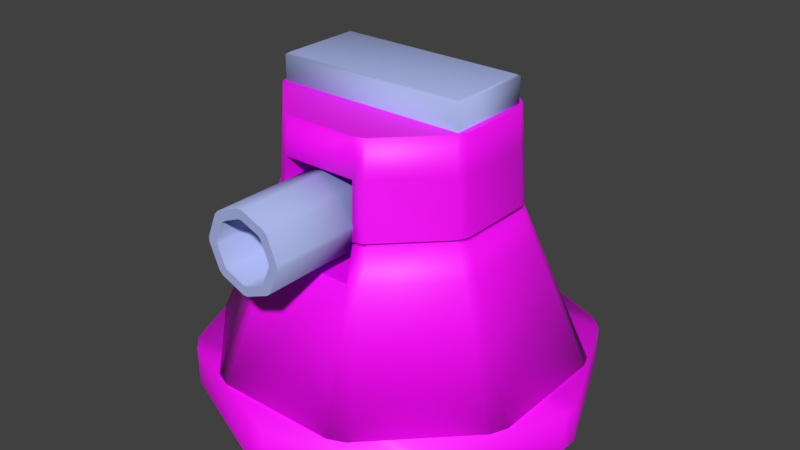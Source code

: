 # Source: tower.blend  (saved by Blender 2.82.7; exported with 4.5.12 LTS)
import bpy
from mathutils import Matrix  # noqa: F401  (used for matrix-valued properties, if any)

bpy.ops.wm.read_factory_settings(use_empty=True)
scene = bpy.context.scene
scene.name = 'Scene'

# ---- collections
col_collection_1 = bpy.data.collections.new('Collection 1'); scene.collection.children.link(col_collection_1)

# ---- images (referenced by path relative to the original .blend; pixels are not part of the script)
import os
ASSET_DIR = os.environ.get("B2B_ASSET_DIR", "")  # directory of the original .blend (textures are referenced by path, not embedded)
HERE = os.path.dirname(os.path.abspath(__file__))  # packed textures are extracted next to this script under _unpacked/

def load_image(name, relpath, width, height, colorspace="sRGB"):
    """Load a texture the original file referenced (path relative to the .blend, or extracted next to this script)."""
    p = next((c for c in (os.path.join(HERE, relpath), os.path.join(ASSET_DIR, relpath)) if relpath and os.path.exists(c)), "")
    if p:
        img = bpy.data.images.load(p, check_existing=True)
        img.name = name
    else:  # same state as the original file: an image datablock whose file is absent (Cycles renders it pink)
        img = bpy.data.images.new(name, width, height)
        img.source = "FILE"
        img.filepath = "//" + (relpath or name)
    img.colorspace_settings.name = colorspace
    return img
img_circuit_bottom_2_jpg = load_image('Circuit_bottom_2.jpg', 'Circuit_bottom_2.jpg', 1024, 1024, 'sRGB')

# ---- materials (node trees are filled in below, after node groups)
mat_bodymaterial = bpy.data.materials.new('BodyMaterial')
mat_bodymaterial.use_transparent_shadow = False
mat_bodymaterial.diffuse_color = (0.02099, 0.0, 0.8, 1.0)
mat_glassmaterial = bpy.data.materials.new('GlassMaterial')
mat_glassmaterial.alpha_threshold = 0.0
mat_glassmaterial.use_transparent_shadow = False
mat_glassmaterial.diffuse_color = (0.4017, 0.4625, 0.8, 1.0)
mat_glassmaterial.roughness = 0.5
mat_energy = bpy.data.materials.new('Energy')
mat_energy.use_transparent_shadow = False

# ---- material node trees
mat_bodymaterial.use_nodes = True; mat_bodymaterial.node_tree.nodes.clear()
_N = mat_bodymaterial.node_tree.nodes; _L = mat_bodymaterial.node_tree.links
n0 = _N.new('ShaderNodeOutputMaterial'); n0.name = 'Material Output'; n0.location = (300, 300)
n1 = _N.new('ShaderNodeBsdfPrincipled'); n1.name = 'Principled BSDF'; n1.location = (10, 300)
n1.distribution = 'GGX'
n1.subsurface_method = 'BURLEY'
n1.inputs[3].default_value = 1.45
n1.inputs[27].default_value = (0.0, 0.0, 0.0, 1.0)
n1.inputs[28].default_value = 1.0
n2 = _N.new('ShaderNodeTexImage'); n2.name = 'Image Texture'; n2.location = (-280, 280)
n2.image = img_circuit_bottom_2_jpg
_L.new(n1.outputs[0], n0.inputs[0])
_L.new(n2.outputs[0], n1.inputs[0])
n0.is_active_output = True
mat_energy.use_nodes = True; mat_energy.node_tree.nodes.clear()
_N = mat_energy.node_tree.nodes; _L = mat_energy.node_tree.links
n0 = _N.new('ShaderNodeOutputMaterial'); n0.name = 'Material Output'; n0.location = (300, 300)
n1 = _N.new('ShaderNodeBsdfPrincipled'); n1.name = 'Principled BSDF'; n1.location = (10, 300)
n1.distribution = 'GGX'
n1.subsurface_method = 'BURLEY'
n1.inputs[3].default_value = 1.45
n1.inputs[27].default_value = (0.0, 0.0, 0.0, 1.0)
n1.inputs[28].default_value = 1.0
_L.new(n1.outputs[0], n0.inputs[0])
n0.is_active_output = True

# ---- world
world_world = bpy.data.worlds.new('World'); scene.world = world_world
world_world.color = (0.05088, 0.05088, 0.05088)
world_world.use_sun_shadow = False
world_world.sun_shadow_jitter_overblur = 0.0
world_world.cycles.sampling_method = 'MANUAL'

# ---- meshes
me_cylinder = bpy.data.meshes.new('Cylinder')
me_cylinder.from_pydata([(-0.02444, 0.09999, -0.4899), (0.3637, -5.81e-06, -0.3291), (0.3637, 0.09999, -0.3291), (0.3291, 0.09999, -0.3637), (0.4899, -4.315e-07, -0.02444), (0.4899, 4.315e-07, 0.02444), (0.4899, 0.1, 0.02444), (0.4899, 0.1, -0.02444), (0.3637, 5.81e-06, 0.3291), (0.3291, 6.421e-06, 0.3637), (0.3291, 0.1, 0.3637), (0.3637, 0.1, 0.3291), (0.02444, 8.649e-06, 0.4899), (-0.02444, 8.649e-06, 0.4899), (-0.02444, 0.1, 0.4899), (0.02444, 0.1, 0.4899), (-0.3291, 6.421e-06, 0.3637), (-0.3637, 5.81e-06, 0.3291), (-0.3637, 0.1, 0.3291), (-0.3291, 0.1, 0.3637), (-0.4899, 4.315e-07, 0.02444), (-0.4899, -4.315e-07, -0.02444), (-0.4899, 0.1, -0.02444), (-0.4899, 0.1, 0.02444), (-0.3637, -5.81e-06, -0.3291), (-0.3637, 0.09999, -0.3291), (0.3291, 3.791e-06, -0.3637), (0.02444, 5.102e-06, -0.4899), (-0.02444, 5.102e-06, -0.4899), (0.02444, 0.1, -0.4899), (-0.3291, 3.791e-06, -0.3637), (-0.3291, 0.1, -0.3637)], [], [(5, 6, 11, 8), (9, 10, 15, 12), (13, 14, 19, 16), (17, 18, 23, 20), (21, 22, 25, 24), (1, 2, 7, 4), (15, 10, 19, 14), (2, 1, 26, 3), (6, 5, 4, 7), (10, 9, 8, 11), (14, 13, 12, 15), (18, 17, 16, 19), (22, 21, 20, 23), (31, 30, 24, 25), (11, 18, 19, 10), (23, 18, 11, 6), (7, 22, 23, 6), (7, 2, 25, 22), (3, 31, 25, 2), (0, 31, 3, 29), (26, 27, 29, 3), (28, 30, 31, 0), (0, 29, 27, 28)])
me_cylinder.polygons.foreach_set('use_smooth', [True] * 23)
_uv = me_cylinder.uv_layers.new(name='UVMap')
_uv.uv.foreach_set('vector', [0.7911, 0.8746, 1.214, 0.8746, 1.214, 0.1239, 0.7911, 0.1239, 0.7791, 0.998, 0.2136, 0.998, 0.2136, 0.005788, 0.7791, 0.005788, 0.7791, 0.005787, 0.2136, 0.005787, 0.2136, 0.998, 0.7791, 0.998, 1.214, 0.8746, 0.7911, 0.8746, 0.7911, 0.1239, 1.214, 0.1239, 1.214, 0.8746, 0.7911, 0.8746, 0.7911, 0.1239, 1.214, 0.1239, 1.214, 0.8746, 0.7911, 0.8746, 0.7911, 0.1239, 1.214, 0.1239, -0.1035, 1.222, -0.2284, 1.097, 0.09715, 1.232, -0.07937, 1.232, 0.1377, 0.3023, 0.1108, 0.3023, 0.1108, 0.2891, 0.1377, 0.2891, 0.1377, 0.4041, 0.1108, 0.4041, 0.1108, 0.3909, 0.1377, 0.3909, 0.1377, 0.5059, 0.1108, 0.5059, 0.1108, 0.4928, 0.1377, 0.4928, 0.2136, 0.03023, 0.7791, 0.03023, 0.7791, 0.005787, 0.2136, 0.005787, 0.1377, 0.7095, 0.1108, 0.7095, 0.1108, 0.6964, 0.1377, 0.6964, 0.1377, 0.8113, 0.1108, 0.8113, 0.1108, 0.7982, 0.1377, 0.7982, 0.1377, 0.9131, 0.1108, 0.9131, 0.1108, 0.9, 0.1377, 0.9, -0.2384, 1.073, 0.1213, 1.222, 0.09715, 1.232, -0.2284, 1.097, 0.2461, 1.097, 0.1213, 1.222, -0.2384, 1.073, -0.2384, 0.8962, -0.2284, 0.872, 0.2562, 1.073, 0.2461, 1.097, -0.2384, 0.8962, -0.2284, 0.872, -0.1035, 0.7472, 0.2562, 0.8962, 0.2562, 1.073, -0.07937, 0.7372, 0.2461, 0.872, 0.2562, 0.8962, -0.1035, 0.7472, 0.1213, 0.7472, 0.2461, 0.872, -0.07937, 0.7372, 0.09715, 0.7372, 0.7791, 0.998, 0.7791, 0.005788, 0.2136, 0.005788, 0.2136, 0.998, 0.7791, 0.005787, 0.7791, 0.998, 0.2136, 0.998, 0.2136, 0.005787, 0.2136, 0.03023, 0.2136, 0.005787, 0.7791, 0.005787, 0.7791, 0.03023])
me_cylinder.materials.append(mat_bodymaterial)
me_cylinder.use_remesh_preserve_volume = False
me_cylinder.use_remesh_preserve_attributes = False
me_cylinder.use_mirror_vertex_groups = False
me_cylinder.update()
me_cylinder_001 = bpy.data.meshes.new('Cylinder.001')
me_cylinder_001.from_pydata([(0.09687, 0.3874, -0.2714), (0.1234, 0.3874, -0.2604), (0.2714, 0.3874, -0.09687), (0.2714, 0.3874, 0.09686), (0.2604, 0.3874, 0.1234), (0.1234, 0.3874, 0.2604), (0.09686, 0.3874, 0.2714), (-0.09687, 0.3874, 0.2714), (0.2604, 0.3828, -0.1234), (-0.2714, 0.3874, 0.09686), (-0.1954, 0.009922, -0.4123), (-0.1534, 0.009922, -0.4297), (0.1534, 0.009922, -0.4297), (0.1954, 0.009922, -0.4123), (0.4297, 0.009927, -0.1534), (0.4297, 0.009929, 0.1534), (0.4123, 0.009931, 0.1954), (0.1954, 0.009932, 0.4123), (0.1534, 0.009932, 0.4297), (-0.1534, 0.009934, 0.4297), (-0.1954, 0.00993, 0.4123), (-0.4123, 0.009929, 0.1954), (0.4123, 0.002644, -0.1954), (-0.4297, 0.009926, 0.1534), (-0.4123, 0.009924, -0.1954), (-0.4297, 0.009925, -0.1534), (0.09687, 0.3874, 0.1875), (-0.1378, 0.3119, -0.2908), (-0.2908, 0.3119, -0.1378), (-0.303, 0.3119, 0.1082), (-0.2908, 0.3119, 0.1378), (0.1378, 0.3119, 0.2908), (0.2908, 0.3119, 0.1378), (0.1082, 0.3119, -0.303), (-0.1082, 0.3119, -0.303), (-0.1378, 0.3119, 0.2908), (0.303, 0.3119, -0.1082), (0.2908, 0.3068, -0.1378), (0.303, 0.3119, 0.1082), (-0.303, 0.3119, -0.1082), (-0.1082, 0.3119, 0.303), (0.1082, 0.3119, 0.303), (0.1378, 0.3119, -0.2908), (-0.1082, 0.3119, 0.2714), (0.1082, 0.3119, 0.2714), (-0.1082, 0.3119, 0.1875), (0.1082, 0.3119, 0.1875), (-0.09687, 0.3874, -0.2714), (-0.1234, 0.3874, -0.2604), (-0.2714, 0.3874, -0.09687), (-0.2604, 0.3874, 0.1234), (-0.1234, 0.3874, 0.2604), (-0.2604, 0.3828, -0.1234), (-0.09687, 0.3874, 0.1875)], [], [(28, 27, 10, 24), (30, 29, 23, 21), (32, 31, 17, 16), (34, 33, 12, 11), (35, 30, 21, 20), (37, 36, 14, 22), (49, 39, 29, 9), (38, 32, 16, 15), (39, 28, 24, 25), (41, 40, 19, 18), (31, 41, 18, 17), (33, 42, 13, 12), (42, 37, 22, 13), (40, 35, 20, 19), (27, 34, 11, 10), (36, 38, 15, 14), (29, 39, 25, 23), (20, 21, 24, 10), (21, 23, 25, 24), (10, 11, 19, 20), (18, 19, 11, 12), (12, 13, 17, 18), (16, 17, 13, 22), (15, 16, 22, 14), (50, 51, 53), (3, 2, 8, 4), (4, 26, 5), (0, 47, 53, 26), (6, 5, 26), (2, 3, 38, 36), (9, 50, 52, 49), (48, 47, 34, 27), (7, 51, 35, 40), (1, 8, 37, 42), (0, 1, 42, 33), (5, 6, 41, 31), (40, 41, 44, 43), (3, 4, 32, 38), (7, 53, 51), (8, 2, 36, 37), (51, 50, 30, 35), (47, 0, 33, 34), (4, 5, 31, 32), (50, 9, 29, 30), (43, 44, 46, 45), (6, 44, 41), (40, 43, 7), (7, 43, 45, 53), (26, 53, 45, 46), (26, 46, 44, 6), (0, 26, 4, 1), (8, 1, 4), (47, 48, 50, 53), (52, 50, 48), (28, 52, 48, 27), (39, 49, 52, 28)])
me_cylinder_001.polygons.foreach_set('use_smooth', [1, 1, 1, 1, 1, 1, 1, 1, 1, 1, 1, 1, 1, 1, 1, 1, 1, 0, 0, 0, 0, 0, 0, 0, 1, 0, 1, 0, 0, 1, 0, 1, 1, 1, 1, 1, 0, 1, 0, 1, 1, 1, 1, 1, 0, 0, 0, 0, 0, 0, 1, 1, 1, 1, 1, 1])
_uv = me_cylinder_001.uv_layers.new(name='UVMap')
_uv.uv.foreach_set('vector', [0.3002, 0.5959, 0.7019, 0.5959, 0.7858, 0.00785, 0.2162, 0.00785, 0.2232, 0.9303, 0.2232, 0.8605, 0.9433, 0.8459, 0.9433, 0.9449, 0.3002, 0.5959, 0.7019, 0.5959, 0.7858, 0.00785, 0.2162, 0.00785, 0.3002, 0.5959, 0.7019, 0.5959, 0.7858, 0.00785, 0.2162, 0.00785, 0.7019, 0.5959, 0.3002, 0.5959, 0.2162, 0.00785, 0.7858, 0.00785, 0.2242, 0.9381, 0.2125, 0.8683, 0.9322, 0.8391, 0.9487, 0.9381, 0.3276, 0.7864, 0.3002, 0.5959, 0.7019, 0.5959, 0.6754, 0.7864, 0.2215, 0.9348, 0.2215, 0.865, 0.9415, 0.8504, 0.9415, 0.9494, 0.2215, 0.868, 0.2215, 0.9379, 0.9416, 0.9525, 0.9416, 0.8534, 0.3002, 0.5959, 0.7019, 0.5959, 0.7858, 0.00785, 0.2162, 0.00785, 0.225, 0.9318, 0.225, 0.862, 0.9451, 0.8474, 0.9451, 0.9464, 0.2374, 0.8713, 0.2374, 0.9412, 0.9574, 0.9558, 0.9574, 0.8567, 0.7019, 0.5959, 0.3002, 0.5959, 0.2162, 0.00785, 0.7858, 0.00785, 0.2197, 0.9387, 0.2197, 0.8689, 0.9398, 0.8542, 0.9398, 0.9533, 0.2268, 0.9417, 0.2268, 0.8718, 0.9468, 0.8572, 0.9468, 0.9563, 0.3002, 0.5959, 0.7019, 0.5959, 0.7858, 0.00785, 0.2162, 0.00785, 0.7019, 0.5959, 0.3002, 0.5959, 0.2162, 0.00785, 0.7858, 0.00785, 0.8679, 0.1295, 0.8679, 0.2731, 0.7321, 0.4025, 0.5812, 0.4025, 0.8679, 0.2731, 0.8594, 0.2928, 0.7527, 0.3944, 0.7321, 0.4025, 0.5812, 0.4025, 0.5605, 0.3944, 0.8594, 0.1098, 0.8679, 0.1295, 0.7527, 0.008296, 0.8594, 0.1098, 0.5605, 0.3944, 0.4539, 0.2928, 0.4539, 0.2928, 0.4453, 0.2731, 0.7321, 0.00015, 0.7527, 0.008296, 0.5812, 0.0001501, 0.7321, 0.00015, 0.4453, 0.2731, 0.4452, 0.1295, 0.5605, 0.008221, 0.5812, 0.0001501, 0.4452, 0.1295, 0.4534, 0.1094, 0.3276, 0.7699, 0.6754, 0.7699, 0.6054, 0.92, 0.6754, 0.7601, 0.3276, 0.7601, 0.2788, 0.7804, 0.7242, 0.7804, 0.3276, 0.7699, 0.6054, 0.92, 0.6754, 0.7699, 0.675, 1.623, 0.3276, 1.623, 0.3276, 0.7864, 0.675, 0.7864, 0.6971, 0.8571, 0.6521, 0.8749, 0.5964, 0.7613, 0.3267, 0.7864, 0.6744, 0.7864, 0.7019, 0.5959, 0.3002, 0.5959, 0.6754, 0.7601, 0.7242, 0.7804, 0.2788, 0.7804, 0.3276, 0.7601, 0.04676, 0.938, 0.04676, 0.8755, 0.2268, 0.8718, 0.2268, 0.9417, 0.0397, 0.9351, 0.0397, 0.8725, 0.2197, 0.8689, 0.2197, 0.9387, 0.6755, 0.7864, 0.3276, 0.7864, 0.3002, 0.5959, 0.7019, 0.5959, 0.05734, 0.875, 0.05734, 0.9375, 0.2374, 0.9412, 0.2374, 0.8713, 0.04499, 0.9282, 0.04499, 0.8656, 0.225, 0.862, 0.225, 0.9318, 0.7693, 0.4385, 0.7693, 0.5398, 0.7538, 0.5398, 0.7538, 0.4385, 0.04146, 0.9312, 0.04146, 0.8686, 0.2215, 0.865, 0.2215, 0.9348, 0.9295, 0.6359, 0.8289, 0.54, 0.9482, 0.593, 0.04306, 0.9381, 0.03264, 0.8756, 0.2125, 0.8683, 0.2242, 0.9381, 0.6754, 0.7864, 0.3276, 0.7864, 0.3002, 0.5959, 0.7019, 0.5959, 0.3276, 0.7864, 0.675, 0.7864, 0.7019, 0.5959, 0.3002, 0.5959, 0.3276, 0.7864, 0.6754, 0.7864, 0.7019, 0.5959, 0.3002, 0.5959, 0.04323, 0.9267, 0.04323, 0.8641, 0.2232, 0.8605, 0.2232, 0.9303, 0.7538, 0.4385, 0.7538, 0.5398, 0.7125, 0.5398, 0.7125, 0.4385, 0.7538, 0.5756, 0.7538, 0.5398, 0.7693, 0.5398, 0.7693, 0.4385, 0.7538, 0.4385, 0.7538, 0.4028, 0.7538, 0.4028, 0.7538, 0.4385, 0.7125, 0.4385, 0.7125, 0.4028, 0.7125, 0.6719, 0.7125, 0.5812, 0.7496, 0.5759, 0.7496, 0.6772, 0.7125, 0.5756, 0.7125, 0.5398, 0.7538, 0.5398, 0.7538, 0.5756, 0.04589, 0.2372, 0.5964, 0.7613, 0.3276, 0.7699, 0.05734, 0.9375, 0.3276, 0.7741, 0.6755, 0.7741, 0.04041, 1.032, 0.04589, 0.2372, 0.05734, 0.9375, 0.3276, 0.7699, 0.5964, 0.7613, 0.3276, 0.7741, 0.04041, 1.032, 0.6755, 0.7741, 0.3002, 0.5959, 0.3276, 0.7864, 0.675, 0.7864, 0.7019, 0.5959, 0.3002, 0.5959, 0.3276, 0.7864, 0.2788, 0.7804, 0.3002, 0.5959])
me_cylinder_001.materials.append(mat_bodymaterial)
me_cylinder_001.use_remesh_preserve_volume = False
me_cylinder_001.use_remesh_preserve_attributes = False
me_cylinder_001.use_mirror_vertex_groups = False
me_cylinder_001.update()
me_cube_001 = bpy.data.meshes.new('Cube.001')
me_cube_001.from_pydata([(0.1234, 0.1437, -0.2604), (0.09687, 0.1437, -0.2714), (-0.09686, 0.1437, -0.2714), (-0.1234, 0.1437, -0.2604), (-0.2604, 0.1437, -0.1234), (-0.2714, 0.1437, -0.09686), (-0.2714, 0.1437, 0.09687), (-0.2604, 0.1437, 0.1234), (0.2604, 0.1391, -0.1234), (0.2714, 0.1437, -0.09686), (0.2714, 0.1437, 0.09687), (0.2604, 0.1437, 0.1234), (0.1234, 0.1437, 0.2604), (-0.0928, 0.2824, 0.2628), (-0.09009, 0.3749, 0.2571), (-0.1234, 0.1437, 0.2604), (-0.2461, 0.3749, -0.1166), (-0.2565, 0.3749, -0.09154), (0.2565, 0.3749, 0.09155), (0.2565, 0.3749, -0.09154), (0.2461, 0.3749, 0.1166), (0.2461, 0.3749, -0.1166), (0.09009, 0.3749, 0.2571), (0.1166, 0.3749, 0.2461), (-0.2461, 0.3749, 0.1166), (-0.1166, 0.3749, 0.2461), (-0.2565, 0.3749, 0.09155), (0.1166, 0.3749, -0.2461), (-0.1166, 0.3749, -0.2461), (-0.09155, 0.3749, -0.2565), (0.09686, 0.1437, 0.2714), (0.09155, 0.3749, -0.2565), (-0.2624, 0.2824, -0.09367), (0.2624, 0.2824, -0.09367), (0.2518, 0.2806, -0.1193), (0.1193, 0.2824, 0.2518), (-0.1193, 0.2824, 0.2518), (0.1193, 0.2824, -0.2518), (-0.09687, 0.1437, 0.2714), (-0.2518, 0.2824, -0.1193), (0.2624, 0.2824, 0.09368), (0.2518, 0.2824, 0.1193), (0.0928, 0.2824, 0.2628), (-0.2518, 0.2824, 0.1193), (-0.2624, 0.2824, 0.09368), (-0.1193, 0.2824, -0.2518), (-0.09367, 0.2824, -0.2624), (0.09367, 0.2824, -0.2624), (-0.0928, 0.2824, 0.1789), (0.09687, 0.1437, 0.1875), (-0.09686, 0.1437, 0.1875), (0.0928, 0.2824, 0.1789), (-0.2321, 0.3749, -0.1032), (0.2321, 0.3749, 0.1032), (0.2321, 0.3749, -0.1032), (-0.2321, 0.3749, 0.1032), (-0.2321, 0.2824, -0.1032), (0.2321, 0.2824, 0.1032), (0.2321, 0.2824, -0.1032), (-0.2321, 0.2824, 0.1032), (-0.2425, 0.3666, -0.1078), (0.2425, 0.3666, 0.1078), (0.2425, 0.3666, -0.1078), (-0.2425, 0.3666, 0.1078), (-0.2425, 0.437, -0.1078), (0.2425, 0.437, 0.1078), (0.2425, 0.437, -0.1078), (-0.2425, 0.437, 0.1078), (-0.2362, 0.4417, -0.1007), (0.2362, 0.4417, 0.1007), (0.2362, 0.4417, -0.1007), (-0.2362, 0.4417, 0.1007)], [], [(36, 13, 14, 25), (47, 31, 27, 37), (46, 29, 31, 47), (41, 20, 23, 35), (15, 38, 13, 36), (45, 28, 29, 46), (39, 16, 28, 45), (37, 27, 21, 34), (20, 18, 19, 21), (43, 24, 26, 44), (34, 21, 19, 33), (40, 18, 20, 41), (32, 17, 16, 39), (36, 25, 24, 43), (35, 42, 30, 12), (6, 44, 32, 5), (23, 22, 42, 35), (33, 19, 18, 40), (49, 51, 48, 50), (15, 36, 43, 7), (5, 32, 39, 4), (10, 40, 41, 11), (8, 34, 33, 9), (7, 43, 44, 6), (44, 26, 17, 32), (0, 37, 34, 8), (4, 39, 45, 3), (3, 45, 46, 2), (38, 50, 48, 13), (11, 41, 35, 12), (2, 46, 47, 1), (1, 47, 37, 0), (51, 42, 13, 48), (42, 51, 49, 30), (22, 14, 13, 42), (22, 23, 25, 14), (23, 20, 24, 25), (27, 31, 29, 28), (21, 27, 28, 16), (9, 33, 40, 10), (16, 17, 26, 24), (24, 55, 52, 16), (21, 54, 53, 20), (16, 52, 54, 21), (20, 53, 55, 24), (53, 57, 59, 55), (52, 56, 58, 54), (54, 58, 57, 53), (55, 59, 56, 52), (57, 58, 56, 59), (62, 60, 64, 66), (61, 62, 66, 65), (60, 63, 67, 64), (61, 65, 67, 63), (66, 64, 68, 70), (69, 70, 68, 71), (65, 66, 70, 69), (64, 67, 71, 68), (67, 65, 69, 71)])
me_cube_001.polygons.foreach_set('use_smooth', [1, 1, 1, 1, 1, 1, 1, 1, 0, 1, 1, 1, 1, 1, 1, 1, 1, 1, 1, 1, 1, 1, 1, 1, 1, 1, 1, 1, 1, 1, 1, 1, 0, 1, 1, 0, 0, 0, 0, 1, 0, 0, 0, 0, 0, 0, 0, 0, 0, 0, 1, 1, 1, 1, 1, 1, 1, 1, 1])
me_cube_001.polygons.foreach_set('material_index', [1, 1, 1, 1, 1, 1, 1, 1, 1, 1, 1, 1, 1, 1, 1, 1, 1, 1, 1, 1, 1, 1, 1, 1, 1, 1, 1, 1, 1, 1, 1, 1, 1, 1, 1, 1, 1, 1, 1, 1, 1, 1, 1, 1, 1, 1, 1, 1, 1, 1, 0, 0, 0, 0, 0, 0, 0, 0, 0])
_uv = me_cube_001.uv_layers.new(name='UVMap')
_uv.uv.foreach_set('vector', [0.01496, 0.5528, 0.01506, 0.5189, -0.09439, 0.5182, -0.09449, 0.5521, -0.0912, -0.489, -0.1982, -0.4662, -0.1917, -0.4349, -0.08447, -0.4569, -0.04998, 1.312, -0.1579, 1.294, -0.1982, 1.506, -0.09121, 1.529, -0.00825, 0.04522, -0.1172, 0.05595, -0.1009, 0.2716, 0.008369, 0.2659, 0.1791, 0.5539, 0.1792, 0.5199, 0.01506, 0.5189, 0.01496, 0.5528, -0.04472, 1.279, -0.1528, 1.262, -0.1579, 1.294, -0.04998, 1.312, -0.015, 1.06, -0.1238, 1.048, -0.1528, 1.262, -0.04472, 1.279, -0.08447, -0.4569, -0.1917, -0.4349, -0.1529, -0.2221, -0.0427, -0.2396, 0.9999, 0.6784, 0.9797, 0.7273, 0.7273, 0.9797, 0.6784, 0.9999, 0.008489, 0.774, -0.1008, 0.7683, -0.1026, 0.8003, 0.006667, 0.8068, -0.0427, -0.2396, -0.1529, -0.2221, -0.148, -0.1904, -0.0398, -0.2069, -0.01157, 0.01259, -0.1204, 0.02406, -0.1172, 0.05595, -0.00825, 0.04522, -0.01145, 1.027, -0.1203, 1.016, -0.1238, 1.048, -0.015, 1.06, 0.01496, 0.5528, -0.09449, 0.5521, -0.1008, 0.7683, 0.008489, 0.774, 0.008369, 0.2659, 0.01002, 0.2998, 0.174, 0.2912, 0.1723, 0.2573, 0.1706, 0.8164, 0.006667, 0.8068, -0.01145, 1.027, 0.1518, 1.044, -0.1009, 0.2716, -0.09927, 0.3055, 0.01002, 0.2998, 0.008369, 0.2659, -0.0398, -0.2069, -0.148, -0.1904, -0.1204, 0.02406, -0.01157, 0.01259, 0.1624, 0.7776, -0.2718, 0.7649, -0.2718, 0.1849, 0.1624, 0.1721, 0.1791, 0.5539, 0.01496, 0.5528, 0.008489, 0.774, 0.1724, 0.7826, 0.1518, 1.044, -0.01145, 1.027, -0.015, 1.06, 0.1482, 1.078, 0.1517, -0.004606, -0.01157, 0.01259, -0.00825, 0.04522, 0.1551, 0.02914, 0.1227, -0.2659, -0.0427, -0.2396, -0.0398, -0.2069, 0.1225, -0.2316, 0.1724, 0.7826, 0.008489, 0.774, 0.006667, 0.8068, 0.1706, 0.8164, 0.006667, 0.8068, -0.1026, 0.8003, -0.1203, 1.016, -0.01145, 1.027, 0.07633, -0.49, -0.08447, -0.4569, -0.0427, -0.2396, 0.1227, -0.2659, 0.1482, 1.078, -0.015, 1.06, -0.04472, 1.279, 0.1174, 1.305, 0.1174, 1.305, -0.04472, 1.279, -0.04998, 1.312, 0.112, 1.338, 0.2148, 0.9137, -0.272, 0.9137, -0.3218, 0.1086, 0.165, 0.1086, 0.1551, 0.02914, -0.00825, 0.04522, 0.008369, 0.2659, 0.1723, 0.2573, 0.112, 1.338, -0.04998, 1.312, -0.09121, 1.529, 0.06935, 1.563, 0.06938, -0.5232, -0.0912, -0.489, -0.08447, -0.4569, 0.07633, -0.49, 0.04573, 0.1658, 0.3817, 0.1658, 0.3817, 0.9092, 0.04573, 0.9092, 0.1336, 0.8465, -0.3396, 0.8465, -0.2912, 0.06398, 0.182, 0.06398, -0.09927, 0.3055, -0.09439, 0.5182, 0.01506, 0.5189, 0.01002, 0.2998, 0.6583, 0.8649, 0.7122, 0.8425, 0.2384, 0.8425, 0.2923, 0.8649, 0.7122, 0.8425, 0.9752, 0.5795, -0.02464, 0.5795, 0.2384, 0.8425, 0.3216, 0.9999, 0.2727, 0.9797, 0.02034, 0.7273, 9.998e-05, 0.6784, 0.8593, 0.6353, 0.6537, 0.8409, 0.2832, 0.8409, 0.07753, 0.6353, 0.1225, -0.2316, -0.0398, -0.2069, -0.01157, 0.01259, 0.1517, -0.004606, 0.0001012, 0.3216, 0.02034, 0.2727, 0.2727, 0.02034, 0.3216, 0.0001004, 0.3216, 0.0001004, 0.3222, 0.03785, 0.03785, 0.3222, 0.0001012, 0.3216, 0.6784, 0.9999, 0.6778, 0.9621, 0.9621, 0.6778, 0.9999, 0.6784, 0.07753, 0.6353, 0.09967, 0.6139, 0.8372, 0.6139, 0.8593, 0.6353, 0.9752, 0.5795, 0.9469, 0.5522, 0.003676, 0.5522, -0.02464, 0.5795, -0.1262, 0.1297, -0.2921, 0.1297, -0.2921, -0.7036, -0.1262, -0.7036, -0.1262, 1.333, -0.2921, 1.333, -0.2921, 0.5, -0.1262, 0.5, -0.1262, 0.5, -0.2921, 0.5, -0.2921, 0.1297, -0.1262, 0.1297, -0.1262, 1.704, -0.2921, 1.704, -0.2921, 1.333, -0.1262, 1.333, 0.7074, -0.7036, 0.7074, -0.3333, -0.126, -0.3333, -0.126, -0.7036, 0.0, 0.0, 0.0, 0.0, 0.0, 0.0, 0.0, 0.0, 0.0, 0.0, 0.0, 0.0, 0.0, 0.0, 0.0, 0.0, 0.0, 0.0, 0.0, 0.0, 0.0, 0.0, 0.0, 0.0, 0.0, 0.0, 0.0, 0.0, 0.0, 0.0, 0.0, 0.0, 0.0, 0.0, 0.0, 0.0, 0.0, 0.0, 0.0, 0.0, 0.0, 0.0, 0.0, 0.0, 0.0, 0.0, 0.0, 0.0, 0.0, 0.0, 0.0, 0.0, 0.0, 0.0, 0.0, 0.0, 0.0, 0.0, 0.0, 0.0, 0.0, 0.0, 0.0, 0.0, 0.0, 0.0, 0.0, 0.0, 0.0, 0.0, 0.0, 0.0])
me_cube_001.materials.append(mat_glassmaterial)
me_cube_001.materials.append(mat_bodymaterial)
me_cube_001.use_remesh_preserve_volume = False
me_cube_001.use_remesh_preserve_attributes = False
me_cube_001.use_mirror_vertex_groups = False
me_cube_001.update()
me_cube_002 = bpy.data.meshes.new('Cube.002')
me_cube_002.from_pydata([(-0.2082, 0.0477, 0.0897), (-0.2082, 0.05448, 0.09877), (-0.2293, 0.05448, 0.0897), (-0.2082, 0.1886, 0.09877), (-0.2082, 0.1954, 0.0897), (-0.2293, 0.1886, 0.0897), (-0.2082, 0.0477, -0.0897), (-0.2293, 0.05448, -0.0897), (-0.2082, 0.05448, -0.09877), (-0.2082, 0.1954, -0.0897), (-0.2082, 0.1886, -0.09877), (-0.2293, 0.1886, -0.0897), (0.2082, 0.0477, 0.0897), (0.2293, 0.05448, 0.0897), (0.2082, 0.05448, 0.09877), (0.2082, 0.1954, 0.0897), (0.2082, 0.1886, 0.09877), (0.2293, 0.1886, 0.0897), (0.2082, 0.0477, -0.0897), (0.2082, 0.05448, -0.09877), (0.2293, 0.05448, -0.0897), (0.2082, 0.1954, -0.0897), (0.2293, 0.1886, -0.0897), (0.2082, 0.1886, -0.09877)], [], [(14, 16, 3, 1), (20, 22, 17, 13), (21, 9, 4, 15), (2, 5, 11, 7), (8, 10, 23, 19), (0, 1, 2), (3, 4, 5), (6, 7, 8), (9, 10, 11), (12, 13, 14), (15, 16, 17), (18, 19, 20), (21, 22, 23), (6, 0, 2, 7), (1, 3, 5, 2), (4, 9, 11, 5), (10, 8, 7, 11), (18, 6, 8, 19), (9, 21, 23, 10), (22, 20, 19, 23), (12, 18, 20, 13), (21, 15, 17, 22), (16, 14, 13, 17), (0, 12, 14, 1), (15, 4, 3, 16), (6, 18, 12, 0)])
_uv = me_cube_002.uv_layers.new(name='UVMap')
_uv.uv.foreach_set('vector', [0.0, 0.0, 1.0, 0.0, 1.0, 1.0, 0.0, 1.0, 0.0, 0.0, 1.0, 0.0, 1.0, 1.0, 0.0, 1.0, 0.0, 0.0, 1.0, 0.0, 1.0, 1.0, 0.0, 1.0, 0.0, 0.0, 1.0, 0.0, 1.0, 1.0, 0.0, 1.0, 0.0, 0.0, 1.0, 0.0, 1.0, 1.0, 0.0, 1.0, 0.0, 0.0, 1.0, 0.0, 1.0, 1.0, 0.0, 0.0, 1.0, 0.0, 1.0, 1.0, 0.0, 0.0, 1.0, 0.0, 1.0, 1.0, 0.0, 0.0, 1.0, 0.0, 1.0, 1.0, 0.0, 0.0, 1.0, 0.0, 1.0, 1.0, 0.0, 0.0, 1.0, 0.0, 1.0, 1.0, 0.0, 0.0, 1.0, 0.0, 1.0, 1.0, 0.0, 0.0, 1.0, 0.0, 1.0, 1.0, 0.0, 0.0, 1.0, 0.0, 1.0, 1.0, 0.0, 1.0, 0.0, 0.0, 1.0, 0.0, 1.0, 1.0, 0.0, 1.0, 0.0, 0.0, 1.0, 0.0, 1.0, 1.0, 0.0, 1.0, 0.0, 0.0, 1.0, 0.0, 1.0, 1.0, 0.0, 1.0, 0.0, 0.0, 1.0, 0.0, 1.0, 1.0, 0.0, 1.0, 0.0, 0.0, 1.0, 0.0, 1.0, 1.0, 0.0, 1.0, 0.0, 0.0, 1.0, 0.0, 1.0, 1.0, 0.0, 1.0, 0.0, 0.0, 1.0, 0.0, 1.0, 1.0, 0.0, 1.0, 0.0, 0.0, 1.0, 0.0, 1.0, 1.0, 0.0, 1.0, 0.0, 0.0, 1.0, 0.0, 1.0, 1.0, 0.0, 1.0, 0.0, 0.0, 1.0, 0.0, 1.0, 1.0, 0.0, 1.0, 0.0, 0.0, 1.0, 0.0, 1.0, 1.0, 0.0, 1.0, 0.0, 0.0, 1.0, 0.0, 1.0, 1.0, 0.0, 1.0])
me_cube_002.materials.append(mat_energy)
me_cube_002.use_remesh_preserve_volume = False
me_cube_002.use_remesh_preserve_attributes = False
me_cube_002.use_mirror_vertex_groups = False
me_cube_002.update()
me_cylinder_002 = bpy.data.meshes.new('Cylinder.002')
me_cylinder_002.from_pydata([(-0.005979, 0.09752, -1.706e-06), (0.005979, 0.09752, -1.706e-06), (0.005979, 0.09753, 0.3), (-0.005979, 0.09753, 0.3), (0.06473, 0.07319, -1.28e-06), (0.07319, 0.06473, -1.132e-06), (0.07319, 0.06474, 0.3), (0.06473, 0.07319, 0.3), (0.09752, 0.005979, -1.046e-07), (0.09752, -0.005979, 1.046e-07), (0.09752, -0.005974, 0.3), (0.09752, 0.005984, 0.3), (0.07319, -0.06473, 1.132e-06), (0.06473, -0.07319, 1.28e-06), (0.06473, -0.07318, 0.3), (0.07319, -0.06473, 0.3), (0.005979, -0.09752, 1.706e-06), (-0.005979, -0.09752, 1.706e-06), (-0.005979, -0.09752, 0.3), (0.005979, -0.09752, 0.3), (-0.06473, -0.07319, 1.28e-06), (-0.07319, -0.06473, 1.132e-06), (-0.07319, -0.06473, 0.3), (-0.06473, -0.07318, 0.3), (-0.09752, -0.005979, 1.046e-07), (-0.09752, 0.005979, -1.046e-07), (-0.09752, 0.005984, 0.3), (-0.09752, -0.005974, 0.3), (-0.07319, 0.06473, -1.132e-06), (-0.06473, 0.07319, -1.28e-06), (-0.06473, 0.07319, 0.3), (-0.07319, 0.06474, 0.3), (-0.004553, 0.07427, 0.3), (0.004553, 0.07427, 0.3), (0.04929, 0.05574, 0.3), (0.05573, 0.0493, 0.3), (0.07426, 0.004558, 0.3), (0.07426, -0.004548, 0.3), (0.05573, -0.04929, 0.3), (0.04929, -0.05573, 0.3), (0.004553, -0.07426, 0.3), (-0.004553, -0.07426, 0.3), (-0.04929, -0.05573, 0.3), (-0.05573, -0.04929, 0.3), (-0.07426, -0.004548, 0.3), (-0.07426, 0.004558, 0.3), (-0.05573, 0.0493, 0.3), (-0.04929, 0.05574, 0.3), (-0.004553, 0.07426, 0.08832), (0.004553, 0.07426, 0.08832), (0.04929, 0.05573, 0.08832), (0.05573, 0.04929, 0.08832), (0.07426, 0.004554, 0.08832), (0.07426, -0.004551, 0.08832), (0.05573, -0.04929, 0.08832), (0.04929, -0.05573, 0.08832), (0.004553, -0.07426, 0.08832), (-0.004553, -0.07426, 0.08832), (-0.04929, -0.05573, 0.08832), (-0.05573, -0.04929, 0.08832), (-0.07426, -0.004551, 0.08832), (-0.07426, 0.004554, 0.08832), (-0.05573, 0.04929, 0.08832), (-0.04929, 0.05573, 0.08832)], [], [(29, 30, 3, 0), (9, 10, 15, 12), (13, 14, 19, 16), (17, 18, 23, 20), (21, 22, 27, 24), (25, 26, 31, 28), (5, 6, 11, 8), (2, 3, 32, 33), (1, 2, 7, 4), (0, 3, 2, 1), (6, 5, 4, 7), (10, 9, 8, 11), (14, 13, 12, 15), (18, 17, 16, 19), (22, 21, 20, 23), (26, 25, 24, 27), (30, 29, 28, 31), (0, 1, 4, 5, 8, 9, 12, 13, 16, 17, 20, 21, 24, 25, 28, 29), (45, 44, 60, 61), (15, 10, 37, 38), (7, 2, 33, 34), (3, 30, 47, 32), (6, 7, 34, 35), (14, 15, 38, 39), (11, 6, 35, 36), (22, 23, 42, 43), (30, 31, 46, 47), (31, 26, 45, 46), (27, 22, 43, 44), (23, 18, 41, 42), (10, 11, 36, 37), (18, 19, 40, 41), (19, 14, 39, 40), (26, 27, 44, 45), (51, 50, 49, 48, 63, 62, 61, 60, 59, 58, 57, 56, 55, 54, 53, 52), (40, 39, 55, 56), (47, 46, 62, 63), (33, 32, 48, 49), (38, 37, 53, 54), (34, 33, 49, 50), (35, 34, 50, 51), (32, 47, 63, 48), (37, 36, 52, 53), (36, 35, 51, 52), (39, 38, 54, 55), (46, 45, 61, 62), (41, 40, 56, 57), (44, 43, 59, 60), (43, 42, 58, 59), (42, 41, 57, 58)])
me_cylinder_002.polygons.foreach_set('use_smooth', [1, 1, 1, 1, 1, 1, 1, 0, 1, 1, 1, 1, 1, 1, 1, 1, 1, 0, 1, 0, 0, 0, 0, 0, 0, 0, 0, 0, 0, 0, 0, 0, 0, 0, 0, 1, 1, 1, 1, 1, 1, 1, 1, 1, 1, 1, 1, 1, 1, 1])
_uv = me_cylinder_002.uv_layers.new(name='UVMap')
_uv.uv.foreach_set('vector', [0.0, 0.0, 1.0, 0.0, 1.0, 1.0, 0.0, 1.0, 0.0, 0.0, 1.0, 0.0, 1.0, 1.0, 0.0, 1.0, 0.0, 0.0, 1.0, 0.0, 1.0, 1.0, 0.0, 1.0, 0.0, 0.0, 1.0, 0.0, 1.0, 1.0, 0.0, 1.0, 0.0, 0.0, 1.0, 0.0, 1.0, 1.0, 0.0, 1.0, 0.0, 0.0, 1.0, 0.0, 1.0, 1.0, 0.0, 1.0, 0.0, 0.0, 1.0, 0.0, 1.0, 1.0, 0.0, 1.0, 0.0, 0.0, 1.0, 0.0, 1.0, 1.0, 0.0, 1.0, 0.0, 0.0, 1.0, 0.0, 1.0, 1.0, 0.0, 1.0, 0.0, 0.0, 1.0, 0.0, 1.0, 1.0, 0.0, 1.0, 0.0, 0.0, 1.0, 0.0, 1.0, 1.0, 0.0, 1.0, 0.0, 0.0, 1.0, 0.0, 1.0, 1.0, 0.0, 1.0, 0.0, 0.0, 1.0, 0.0, 1.0, 1.0, 0.0, 1.0, 0.0, 0.0, 1.0, 0.0, 1.0, 1.0, 0.0, 1.0, 0.0, 0.0, 1.0, 0.0, 1.0, 1.0, 0.0, 1.0, 0.0, 0.0, 1.0, 0.0, 1.0, 1.0, 0.0, 1.0, 0.0, 0.0, 1.0, 0.0, 1.0, 1.0, 0.0, 1.0, 0.5, 1.0, 0.6913, 0.9619, 0.8536, 0.8536, 0.9619, 0.6913, 1.0, 0.5, 0.9619, 0.3087, 0.8536, 0.1464, 0.6913, 0.03806, 0.5, 0.0, 0.3087, 0.03806, 0.1464, 0.1464, 0.03806, 0.3087, 0.0, 0.5, 0.03806, 0.6913, 0.1464, 0.8536, 0.3087, 0.9619, 0.0, 0.0, 1.0, 0.0, 1.0, 1.0, 0.0, 1.0, 0.0, 0.0, 1.0, 0.0, 1.0, 1.0, 0.0, 1.0, 0.0, 0.0, 1.0, 0.0, 1.0, 1.0, 0.0, 1.0, 0.0, 0.0, 1.0, 0.0, 1.0, 1.0, 0.0, 1.0, 0.0, 0.0, 1.0, 0.0, 1.0, 1.0, 0.0, 1.0, 0.0, 0.0, 1.0, 0.0, 1.0, 1.0, 0.0, 1.0, 0.0, 0.0, 1.0, 0.0, 1.0, 1.0, 0.0, 1.0, 0.0, 0.0, 1.0, 0.0, 1.0, 1.0, 0.0, 1.0, 0.0, 0.0, 1.0, 0.0, 1.0, 1.0, 0.0, 1.0, 0.0, 0.0, 1.0, 0.0, 1.0, 1.0, 0.0, 1.0, 0.0, 0.0, 1.0, 0.0, 1.0, 1.0, 0.0, 1.0, 0.0, 0.0, 1.0, 0.0, 1.0, 1.0, 0.0, 1.0, 0.0, 0.0, 1.0, 0.0, 1.0, 1.0, 0.0, 1.0, 0.0, 0.0, 1.0, 0.0, 1.0, 1.0, 0.0, 1.0, 0.0, 0.0, 1.0, 0.0, 1.0, 1.0, 0.0, 1.0, 0.0, 0.0, 1.0, 0.0, 1.0, 1.0, 0.0, 1.0, 0.5, 1.0, 0.6913, 0.9619, 0.8536, 0.8536, 0.9619, 0.6913, 1.0, 0.5, 0.9619, 0.3087, 0.8536, 0.1464, 0.6913, 0.03806, 0.5, 0.0, 0.3087, 0.03806, 0.1464, 0.1464, 0.03806, 0.3087, 0.0, 0.5, 0.03806, 0.6913, 0.1464, 0.8536, 0.3087, 0.9619, 0.0, 0.0, 1.0, 0.0, 1.0, 1.0, 0.0, 1.0, 0.0, 0.0, 1.0, 0.0, 1.0, 1.0, 0.0, 1.0, 0.0, 0.0, 1.0, 0.0, 1.0, 1.0, 0.0, 1.0, 0.0, 0.0, 1.0, 0.0, 1.0, 1.0, 0.0, 1.0, 0.0, 0.0, 1.0, 0.0, 1.0, 1.0, 0.0, 1.0, 0.0, 0.0, 1.0, 0.0, 1.0, 1.0, 0.0, 1.0, 0.0, 0.0, 1.0, 0.0, 1.0, 1.0, 0.0, 1.0, 0.0, 0.0, 1.0, 0.0, 1.0, 1.0, 0.0, 1.0, 0.0, 0.0, 1.0, 0.0, 1.0, 1.0, 0.0, 1.0, 0.0, 0.0, 1.0, 0.0, 1.0, 1.0, 0.0, 1.0, 0.0, 0.0, 1.0, 0.0, 1.0, 1.0, 0.0, 1.0, 0.0, 0.0, 1.0, 0.0, 1.0, 1.0, 0.0, 1.0, 0.0, 0.0, 1.0, 0.0, 1.0, 1.0, 0.0, 1.0, 0.0, 0.0, 1.0, 0.0, 1.0, 1.0, 0.0, 1.0, 0.0, 0.0, 1.0, 0.0, 1.0, 1.0, 0.0, 1.0])
me_cylinder_002.materials.append(mat_glassmaterial)
me_cylinder_002.use_remesh_preserve_volume = False
me_cylinder_002.use_remesh_preserve_attributes = False
me_cylinder_002.use_mirror_vertex_groups = False
me_cylinder_002.update()

# ---- objects
ob_tower = bpy.data.objects.new('tower', None)
ob_base = bpy.data.objects.new('base', me_cylinder)
ob_stand = bpy.data.objects.new('stand', me_cylinder_001)
ob_body = bpy.data.objects.new('body', me_cube_001)
ob_energy = bpy.data.objects.new('energy', me_cube_002)
ob_barrel = bpy.data.objects.new('barrel', me_cylinder_002)

# ---- transforms, parenting, visibility, modifiers, constraints
ob_tower.location = (0.0, 0.0, 0.0)
ob_tower.rotation_euler = (1.571, -0.0, 0.0)
ob_tower.empty_image_offset = (0.0, 0.0)
ob_tower.lineart.crease_threshold = 0.0
ob_base.parent = ob_tower
ob_base.location = (0.0, 0.0, 0.0)
ob_base.lineart.crease_threshold = 0.0
ob_stand.parent = ob_base
ob_stand.location = (-5.262e-12, 0.1, -1.765e-06)
ob_stand.lineart.crease_threshold = 0.0
ob_body.parent = ob_stand
ob_body.matrix_parent_inverse = Matrix(((1.0, 0.0, 0.0, 5.262e-12), (0.0, 1.0, 0.0, -0.1), (0.0, 0.0, 1.0, 1.765e-06), (0.0, 0.0, 0.0, 1.0)))
ob_body.location = (-1.842e-11, 0.35, -6.179e-06)
ob_body.lineart.crease_threshold = 0.0
ob_energy.parent = ob_body
ob_energy.matrix_parent_inverse = Matrix(((1.0, 0.0, 0.0, 1.842e-11), (0.0, 1.0, 0.0, -0.35), (0.0, 0.0, 1.0, 6.179e-06), (0.0, 0.0, 0.0, 1.0)))
ob_energy.location = (-1.971e-09, 0.5875, -1.036e-05)
ob_energy.lineart.crease_threshold = 0.0
ob_barrel.parent = ob_body
ob_barrel.matrix_parent_inverse = Matrix(((1.0, 0.0, 0.0, 1.842e-11), (0.0, 1.0, 0.0, -0.35), (0.0, 0.0, 1.0, 6.179e-06), (0.0, 0.0, 0.0, 1.0)))
ob_barrel.location = (-3.157e-11, 0.5247, 0.1875)
ob_barrel.lineart.crease_threshold = 0.0

# ---- collection membership
col_collection_1.objects.link(ob_tower)
col_collection_1.objects.link(ob_base)
col_collection_1.objects.link(ob_stand)
col_collection_1.objects.link(ob_body)
col_collection_1.objects.link(ob_energy)
col_collection_1.objects.link(ob_barrel)

# ---- scene / render settings (as saved in the file)
scene.frame_start = 1; scene.frame_end = 250; scene.frame_set(1)
scene.render.engine = 'BLENDER_EEVEE_NEXT'
scene.render.resolution_percentage = 50
scene.render.dither_intensity = 0.0
scene.cycles.use_denoising = False
scene.cycles.samples = 128
scene.cycles.sampling_pattern = 'TABULATED_SOBOL'
scene.cycles.light_sampling_threshold = 0.0
scene.cycles.use_adaptive_sampling = False
scene.cycles.use_light_tree = False
scene.cycles.blur_glossy = 0.0
scene.cycles.sample_clamp_indirect = 0.0
scene.view_settings.view_transform = 'Standard'
bpy.context.view_layer.update()

# ---- added for rendering (the .blend has no active camera and no usable light): camera, sun
cam_auto = bpy.data.cameras.new('AutoCamera')
cam_auto.lens = 50.0
cam_auto.sensor_width = 36.0
cam_auto.clip_end = 1000.0
ob_auto_camera = bpy.data.objects.new('AutoCamera', cam_auto)
scene.collection.objects.link(ob_auto_camera)
ob_auto_camera.location = (1.4765, -1.7718, 1.57706)
ob_auto_camera.rotation_euler = (1.09748, -7.21219e-08, 0.694738)
scene.camera = ob_auto_camera
light_auto_sun = bpy.data.lights.new('AutoSun', 'SUN')
light_auto_sun.energy = 3.0
light_auto_sun.angle = 0.0523599
ob_auto_sun = bpy.data.objects.new('AutoSun', light_auto_sun)
scene.collection.objects.link(ob_auto_sun)
ob_auto_sun.rotation_euler = (0.872665, 0.174533, 0.523599)
bpy.context.view_layer.update()
